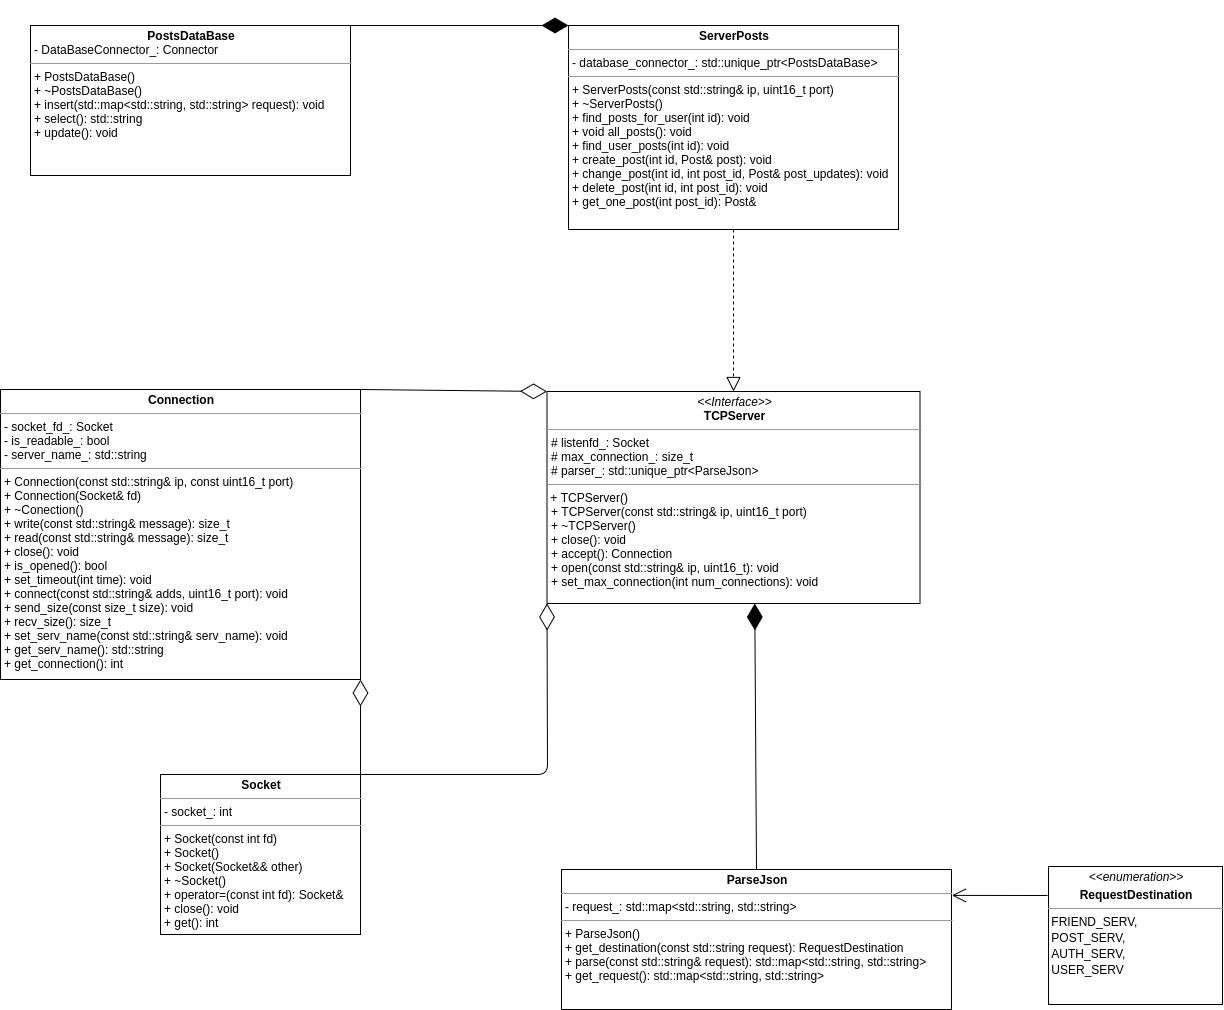

The diagram above was exported from draw.io. Its source (the exported page's mxGraphModel, read from the mxfile embedded in the PNG):
<mxGraphModel dx="2820" dy="2289" grid="0" gridSize="10" guides="1" tooltips="1" connect="1" arrows="1" fold="1" page="0" pageScale="1" pageWidth="827" pageHeight="1169" background="#ffffff" math="0" shadow="0">
  <root>
    <mxCell id="0" />
    <mxCell id="1" parent="0" />
    <mxCell id="X7seYq4cWkLpjbWfbuN_-1" value="&lt;p style=&quot;margin: 0px ; margin-top: 4px ; text-align: center&quot;&gt;&lt;i&gt;&amp;lt;&amp;lt;Interface&amp;gt;&amp;gt;&lt;/i&gt;&lt;br&gt;&lt;b&gt;TCPServer&lt;/b&gt;&lt;br&gt;&lt;/p&gt;&lt;hr size=&quot;1&quot;&gt;&lt;p style=&quot;margin: 0px ; margin-left: 4px&quot;&gt;# listenfd_: Socket&lt;br&gt;&lt;/p&gt;&lt;p style=&quot;margin: 0px ; margin-left: 4px&quot;&gt;# max_connection_: size_t&lt;/p&gt;&lt;p style=&quot;margin: 0px ; margin-left: 4px&quot;&gt;# parser_: std::unique_ptr&amp;lt;ParseJson&amp;gt;&lt;/p&gt;&lt;hr size=&quot;1&quot;&gt;&lt;p style=&quot;margin: 0px ; margin-left: 4px&quot;&gt;&lt;/p&gt;&amp;nbsp;+ TCPServer()&lt;p style=&quot;margin: 0px ; margin-left: 4px&quot;&gt;+ TCPServer(const std::string&amp;amp; ip, uint16_t port)&lt;/p&gt;&lt;p style=&quot;margin: 0px ; margin-left: 4px&quot;&gt;+ ~TCPServer()&lt;/p&gt;&lt;p style=&quot;margin: 0px ; margin-left: 4px&quot;&gt;+ close(): void&lt;br&gt;+ accept(): Connection&lt;/p&gt;&lt;p style=&quot;margin: 0px ; margin-left: 4px&quot;&gt;+ open(const std::string&amp;amp; ip, uint16_t): void&lt;/p&gt;&lt;p style=&quot;margin: 0px ; margin-left: 4px&quot;&gt;+ set_max_connection(int num_connections): void&lt;/p&gt;&lt;p style=&quot;margin: 0px ; margin-left: 4px&quot;&gt;&lt;br&gt;&lt;/p&gt;" style="verticalAlign=top;align=left;overflow=fill;fontSize=12;fontFamily=Helvetica;html=1;" parent="1" vertex="1">
      <mxGeometry x="333.5" y="-135" width="373" height="212" as="geometry" />
    </mxCell>
    <mxCell id="X7seYq4cWkLpjbWfbuN_-6" value="&lt;p style=&quot;margin: 0px ; margin-top: 4px ; text-align: center&quot;&gt;&lt;b&gt;Socket&lt;/b&gt;&lt;/p&gt;&lt;hr size=&quot;1&quot;&gt;&lt;p style=&quot;margin: 0px ; margin-left: 4px&quot;&gt;- socket_: int&lt;/p&gt;&lt;hr size=&quot;1&quot;&gt;&lt;p style=&quot;margin: 0px ; margin-left: 4px&quot;&gt;+ Socket(const int fd)&lt;/p&gt;&lt;p style=&quot;margin: 0px ; margin-left: 4px&quot;&gt;+ Socket()&lt;/p&gt;&lt;p style=&quot;margin: 0px ; margin-left: 4px&quot;&gt;+ Socket(Socket&amp;amp;&amp;amp; other)&lt;/p&gt;&lt;p style=&quot;margin: 0px ; margin-left: 4px&quot;&gt;+ ~Socket()&lt;/p&gt;&lt;p style=&quot;margin: 0px ; margin-left: 4px&quot;&gt;+ operator=(const int fd): Socket&amp;amp;&lt;/p&gt;&lt;p style=&quot;margin: 0px ; margin-left: 4px&quot;&gt;+ close(): void&lt;/p&gt;&lt;p style=&quot;margin: 0px ; margin-left: 4px&quot;&gt;+ get(): int&lt;/p&gt;" style="verticalAlign=top;align=left;overflow=fill;fontSize=12;fontFamily=Helvetica;html=1;" parent="1" vertex="1">
      <mxGeometry x="-53" y="248" width="200" height="160" as="geometry" />
    </mxCell>
    <mxCell id="X7seYq4cWkLpjbWfbuN_-7" value="&lt;p style=&quot;margin: 0px ; margin-top: 4px ; text-align: center&quot;&gt;&lt;b&gt;ParseJson&lt;/b&gt;&lt;/p&gt;&lt;hr size=&quot;1&quot;&gt;&lt;p style=&quot;margin: 0px ; margin-left: 4px&quot;&gt;- request_: std::map&amp;lt;std::string, std::string&amp;gt;&lt;/p&gt;&lt;hr size=&quot;1&quot;&gt;&lt;p style=&quot;margin: 0px ; margin-left: 4px&quot;&gt;+ ParseJson()&lt;/p&gt;&lt;p style=&quot;margin: 0px ; margin-left: 4px&quot;&gt;+ get_destination(const std::string request): RequestDestination&lt;/p&gt;&lt;p style=&quot;margin: 0px ; margin-left: 4px&quot;&gt;+ parse(const std::string&amp;amp; request): std::map&amp;lt;std::string, std::string&amp;gt;&lt;/p&gt;&lt;p style=&quot;margin: 0px ; margin-left: 4px&quot;&gt;+ get_request(): std::map&amp;lt;std::string, std::string&amp;gt;&lt;/p&gt;" style="verticalAlign=top;align=left;overflow=fill;fontSize=12;fontFamily=Helvetica;html=1;" parent="1" vertex="1">
      <mxGeometry x="348" y="343" width="390" height="140" as="geometry" />
    </mxCell>
    <mxCell id="X7seYq4cWkLpjbWfbuN_-11" value="&lt;p style=&quot;margin: 0px ; margin-top: 4px ; text-align: center&quot;&gt;&lt;b&gt;Connection&lt;/b&gt;&lt;/p&gt;&lt;hr size=&quot;1&quot;&gt;&lt;p style=&quot;margin: 0px ; margin-left: 4px&quot;&gt;- socket_fd_: Socket&lt;/p&gt;&lt;p style=&quot;margin: 0px ; margin-left: 4px&quot;&gt;- is_readable_: bool&lt;/p&gt;&lt;p style=&quot;margin: 0px ; margin-left: 4px&quot;&gt;- server_name_: std::string&lt;/p&gt;&lt;hr size=&quot;1&quot;&gt;&lt;p style=&quot;margin: 0px ; margin-left: 4px&quot;&gt;+ Connection(const std::string&amp;amp; ip, const uint16_t port)&lt;/p&gt;&lt;p style=&quot;margin: 0px ; margin-left: 4px&quot;&gt;+ Connection(Socket&amp;amp; fd)&lt;/p&gt;&lt;p style=&quot;margin: 0px ; margin-left: 4px&quot;&gt;+ ~Conection()&lt;/p&gt;&lt;p style=&quot;margin: 0px ; margin-left: 4px&quot;&gt;+ write(const std::string&amp;amp; message): size_t&lt;/p&gt;&lt;p style=&quot;margin: 0px ; margin-left: 4px&quot;&gt;+ read(const std::string&amp;amp; message): size_t&lt;/p&gt;&lt;p style=&quot;margin: 0px ; margin-left: 4px&quot;&gt;+ close(): void&lt;/p&gt;&lt;p style=&quot;margin: 0px ; margin-left: 4px&quot;&gt;+ is_opened(): bool&lt;/p&gt;&lt;p style=&quot;margin: 0px ; margin-left: 4px&quot;&gt;+ set_timeout(int time): void&lt;/p&gt;&lt;p style=&quot;margin: 0px ; margin-left: 4px&quot;&gt;+ connect(const std::string&amp;amp; adds, uint16_t port): void&lt;/p&gt;&lt;p style=&quot;margin: 0px ; margin-left: 4px&quot;&gt;+ send_size(const size_t size): void&lt;/p&gt;&lt;p style=&quot;margin: 0px ; margin-left: 4px&quot;&gt;+ recv_size(): size_t&lt;/p&gt;&lt;p style=&quot;margin: 0px ; margin-left: 4px&quot;&gt;+ set_serv_name(const std::string&amp;amp; serv_name): void&lt;/p&gt;&lt;p style=&quot;margin: 0px ; margin-left: 4px&quot;&gt;+ get_serv_name(): std::string&lt;/p&gt;&lt;p style=&quot;margin: 0px ; margin-left: 4px&quot;&gt;+ get_connection(): int&lt;/p&gt;" style="verticalAlign=top;align=left;overflow=fill;fontSize=12;fontFamily=Helvetica;html=1;" parent="1" vertex="1">
      <mxGeometry x="-213" y="-137" width="360" height="290" as="geometry" />
    </mxCell>
    <mxCell id="X7seYq4cWkLpjbWfbuN_-14" value="&lt;p style=&quot;margin: 0px ; margin-top: 4px ; text-align: center&quot;&gt;&lt;/p&gt;&lt;div style=&quot;text-align: center&quot;&gt;&lt;span&gt;&lt;b&gt;PostsDataBase&lt;/b&gt;&lt;/span&gt;&lt;/div&gt;&lt;p style=&quot;margin: 0px ; margin-left: 4px&quot;&gt;- DataBaseConnector_: Connector&amp;nbsp;&lt;/p&gt;&lt;hr size=&quot;1&quot;&gt;&lt;p style=&quot;margin: 0px ; margin-left: 4px&quot;&gt;+ PostsDataBase()&lt;/p&gt;&lt;p style=&quot;margin: 0px ; margin-left: 4px&quot;&gt;+ ~PostsDataBase()&lt;/p&gt;&lt;p style=&quot;margin: 0px ; margin-left: 4px&quot;&gt;+ insert(std::map&amp;lt;std::string, std::string&amp;gt; request): void&lt;/p&gt;&lt;p style=&quot;margin: 0px ; margin-left: 4px&quot;&gt;+ select(): std::string&lt;/p&gt;&lt;p style=&quot;margin: 0px ; margin-left: 4px&quot;&gt;+ update(): void&lt;/p&gt;" style="verticalAlign=top;align=left;overflow=fill;fontSize=12;fontFamily=Helvetica;html=1;" parent="1" vertex="1">
      <mxGeometry x="-183" y="-501" width="320" height="150" as="geometry" />
    </mxCell>
    <mxCell id="X7seYq4cWkLpjbWfbuN_-15" value="&lt;p style=&quot;margin: 0px ; margin-top: 4px ; text-align: center&quot;&gt;&lt;b&gt;ServerPosts&lt;/b&gt;&lt;br&gt;&lt;/p&gt;&lt;hr size=&quot;1&quot;&gt;&lt;p style=&quot;margin: 0px ; margin-left: 4px&quot;&gt;- database_connector_: std::unique_ptr&amp;lt;PostsDataBase&amp;gt;&lt;/p&gt;&lt;hr size=&quot;1&quot;&gt;&lt;p style=&quot;margin: 0px ; margin-left: 4px&quot;&gt;+ ServerPosts(const std::string&amp;amp; ip, uint16_t port)&lt;/p&gt;&lt;p style=&quot;margin: 0px ; margin-left: 4px&quot;&gt;+ ~ServerPosts()&lt;/p&gt;&lt;p style=&quot;margin: 0px ; margin-left: 4px&quot;&gt;+ find_posts_for_user(int id): void&lt;/p&gt;&lt;p style=&quot;margin: 0px ; margin-left: 4px&quot;&gt;+ void all_posts(): void&lt;/p&gt;&lt;p style=&quot;margin: 0px ; margin-left: 4px&quot;&gt;+ find_user_posts(int id): void&lt;/p&gt;&lt;p style=&quot;margin: 0px ; margin-left: 4px&quot;&gt;+ create_post(int id, Post&amp;amp; post): void&lt;br&gt;&lt;/p&gt;&lt;p style=&quot;margin: 0px ; margin-left: 4px&quot;&gt;+ change_post(int id, int post_id, Post&amp;amp; post_updates): void&lt;br&gt;&lt;/p&gt;&lt;p style=&quot;margin: 0px ; margin-left: 4px&quot;&gt;+ delete_post(int id, int post_id): void&lt;br&gt;&lt;/p&gt;&lt;p style=&quot;margin: 0px ; margin-left: 4px&quot;&gt;+&amp;nbsp;get_one_post(int post_id): Post&amp;amp;&lt;/p&gt;" style="verticalAlign=top;align=left;overflow=fill;fontSize=12;fontFamily=Helvetica;html=1;" parent="1" vertex="1">
      <mxGeometry x="355" y="-501" width="330" height="204" as="geometry" />
    </mxCell>
    <mxCell id="X7seYq4cWkLpjbWfbuN_-18" value="&lt;p style=&quot;margin: 0px ; margin-top: 4px ; text-align: center&quot;&gt;&lt;i&gt;&amp;lt;&amp;lt;enumeration&amp;gt;&amp;gt;&lt;/i&gt;&lt;br&gt;&lt;/p&gt;&lt;p style=&quot;margin: 0px ; margin-top: 4px ; text-align: center&quot;&gt;&lt;b&gt;RequestDestination&lt;/b&gt;&lt;/p&gt;&lt;hr size=&quot;1&quot;&gt;&lt;div style=&quot;height: 2px&quot;&gt;&amp;nbsp;FRIEND_SERV,&lt;/div&gt;&lt;div style=&quot;height: 2px&quot;&gt;&lt;br&gt;&lt;/div&gt;&lt;div style=&quot;height: 2px&quot;&gt;&lt;br&gt;&lt;/div&gt;&lt;div style=&quot;height: 2px&quot;&gt;&lt;br&gt;&lt;/div&gt;&lt;div style=&quot;height: 2px&quot;&gt;&lt;br&gt;&lt;/div&gt;&lt;div style=&quot;height: 2px&quot;&gt;&lt;br&gt;&lt;/div&gt;&lt;div style=&quot;height: 2px&quot;&gt;&lt;br&gt;&lt;/div&gt;&lt;div style=&quot;height: 2px&quot;&gt;&lt;br&gt;&lt;/div&gt;&lt;div style=&quot;height: 2px&quot;&gt;&amp;nbsp;POST_SERV,&lt;/div&gt;&lt;div style=&quot;height: 2px&quot;&gt;&lt;br&gt;&lt;/div&gt;&lt;div style=&quot;height: 2px&quot;&gt;&lt;br&gt;&lt;/div&gt;&lt;div style=&quot;height: 2px&quot;&gt;&lt;br&gt;&lt;/div&gt;&lt;div style=&quot;height: 2px&quot;&gt;&lt;br&gt;&lt;/div&gt;&lt;div style=&quot;height: 2px&quot;&gt;&lt;br&gt;&lt;/div&gt;&lt;div style=&quot;height: 2px&quot;&gt;&lt;br&gt;&lt;/div&gt;&lt;div style=&quot;height: 2px&quot;&gt;&lt;br&gt;&lt;/div&gt;&lt;div style=&quot;height: 2px&quot;&gt;&amp;nbsp;AUTH_SERV,&lt;/div&gt;&lt;div style=&quot;height: 2px&quot;&gt;&lt;br&gt;&lt;/div&gt;&lt;div style=&quot;height: 2px&quot;&gt;&lt;br&gt;&lt;/div&gt;&lt;div style=&quot;height: 2px&quot;&gt;&lt;br&gt;&lt;/div&gt;&lt;div style=&quot;height: 2px&quot;&gt;&lt;br&gt;&lt;/div&gt;&lt;div style=&quot;height: 2px&quot;&gt;&lt;br&gt;&lt;/div&gt;&lt;div style=&quot;height: 2px&quot;&gt;&lt;br&gt;&lt;/div&gt;&lt;div style=&quot;height: 2px&quot;&gt;&lt;br&gt;&lt;/div&gt;&lt;div style=&quot;height: 2px&quot;&gt;&amp;nbsp;USER_SERV&lt;/div&gt;" style="verticalAlign=top;align=left;overflow=fill;fontSize=12;fontFamily=Helvetica;html=1;" parent="1" vertex="1">
      <mxGeometry x="835" y="340" width="174" height="138" as="geometry" />
    </mxCell>
    <mxCell id="X7seYq4cWkLpjbWfbuN_-21" value="" style="endArrow=open;endFill=1;endSize=12;html=1;entryX=1.001;entryY=0.185;entryDx=0;entryDy=0;entryPerimeter=0;" parent="1" target="X7seYq4cWkLpjbWfbuN_-7" edge="1">
      <mxGeometry width="160" relative="1" as="geometry">
        <mxPoint x="834" y="369" as="sourcePoint" />
        <mxPoint x="913" y="599" as="targetPoint" />
      </mxGeometry>
    </mxCell>
    <mxCell id="4GX_BOZlv7Bn7onu9voz-5" value="" style="endArrow=diamondThin;endFill=1;endSize=24;html=1;exitX=1;exitY=0;exitDx=0;exitDy=0;entryX=0;entryY=0;entryDx=0;entryDy=0;" edge="1" parent="1" source="X7seYq4cWkLpjbWfbuN_-14" target="X7seYq4cWkLpjbWfbuN_-15">
      <mxGeometry width="160" relative="1" as="geometry">
        <mxPoint x="169" y="-216" as="sourcePoint" />
        <mxPoint x="329" y="-216" as="targetPoint" />
      </mxGeometry>
    </mxCell>
    <mxCell id="4GX_BOZlv7Bn7onu9voz-6" value="" style="endArrow=block;dashed=1;endFill=0;endSize=12;html=1;exitX=0.5;exitY=1;exitDx=0;exitDy=0;entryX=0.5;entryY=0;entryDx=0;entryDy=0;" edge="1" parent="1" source="X7seYq4cWkLpjbWfbuN_-15" target="X7seYq4cWkLpjbWfbuN_-1">
      <mxGeometry width="160" relative="1" as="geometry">
        <mxPoint x="169" y="-216" as="sourcePoint" />
        <mxPoint x="329" y="-216" as="targetPoint" />
      </mxGeometry>
    </mxCell>
    <mxCell id="4GX_BOZlv7Bn7onu9voz-7" value="" style="endArrow=diamondThin;endFill=0;endSize=24;html=1;exitX=1;exitY=0;exitDx=0;exitDy=0;entryX=0;entryY=0;entryDx=0;entryDy=0;" edge="1" parent="1" source="X7seYq4cWkLpjbWfbuN_-11" target="X7seYq4cWkLpjbWfbuN_-1">
      <mxGeometry width="160" relative="1" as="geometry">
        <mxPoint x="169" y="-103" as="sourcePoint" />
        <mxPoint x="329" y="-103" as="targetPoint" />
      </mxGeometry>
    </mxCell>
    <mxCell id="4GX_BOZlv7Bn7onu9voz-9" value="" style="endArrow=diamondThin;endFill=0;endSize=24;html=1;exitX=1;exitY=0;exitDx=0;exitDy=0;entryX=1;entryY=1;entryDx=0;entryDy=0;" edge="1" parent="1" source="X7seYq4cWkLpjbWfbuN_-6" target="X7seYq4cWkLpjbWfbuN_-11">
      <mxGeometry width="160" relative="1" as="geometry">
        <mxPoint x="67" y="124" as="sourcePoint" />
        <mxPoint x="227" y="124" as="targetPoint" />
      </mxGeometry>
    </mxCell>
    <mxCell id="4GX_BOZlv7Bn7onu9voz-10" value="" style="endArrow=diamondThin;endFill=0;endSize=24;html=1;exitX=1;exitY=0;exitDx=0;exitDy=0;entryX=0;entryY=1;entryDx=0;entryDy=0;" edge="1" parent="1" source="X7seYq4cWkLpjbWfbuN_-6" target="X7seYq4cWkLpjbWfbuN_-1">
      <mxGeometry width="160" relative="1" as="geometry">
        <mxPoint x="67" y="124" as="sourcePoint" />
        <mxPoint x="227" y="124" as="targetPoint" />
        <Array as="points">
          <mxPoint x="334" y="248" />
        </Array>
      </mxGeometry>
    </mxCell>
    <mxCell id="4GX_BOZlv7Bn7onu9voz-11" value="" style="endArrow=diamondThin;endFill=1;endSize=24;html=1;exitX=0.5;exitY=0;exitDx=0;exitDy=0;entryX=0.557;entryY=1;entryDx=0;entryDy=0;entryPerimeter=0;" edge="1" parent="1" source="X7seYq4cWkLpjbWfbuN_-7" target="X7seYq4cWkLpjbWfbuN_-1">
      <mxGeometry width="160" relative="1" as="geometry">
        <mxPoint x="380" y="124" as="sourcePoint" />
        <mxPoint x="540" y="124" as="targetPoint" />
      </mxGeometry>
    </mxCell>
  </root>
</mxGraphModel>